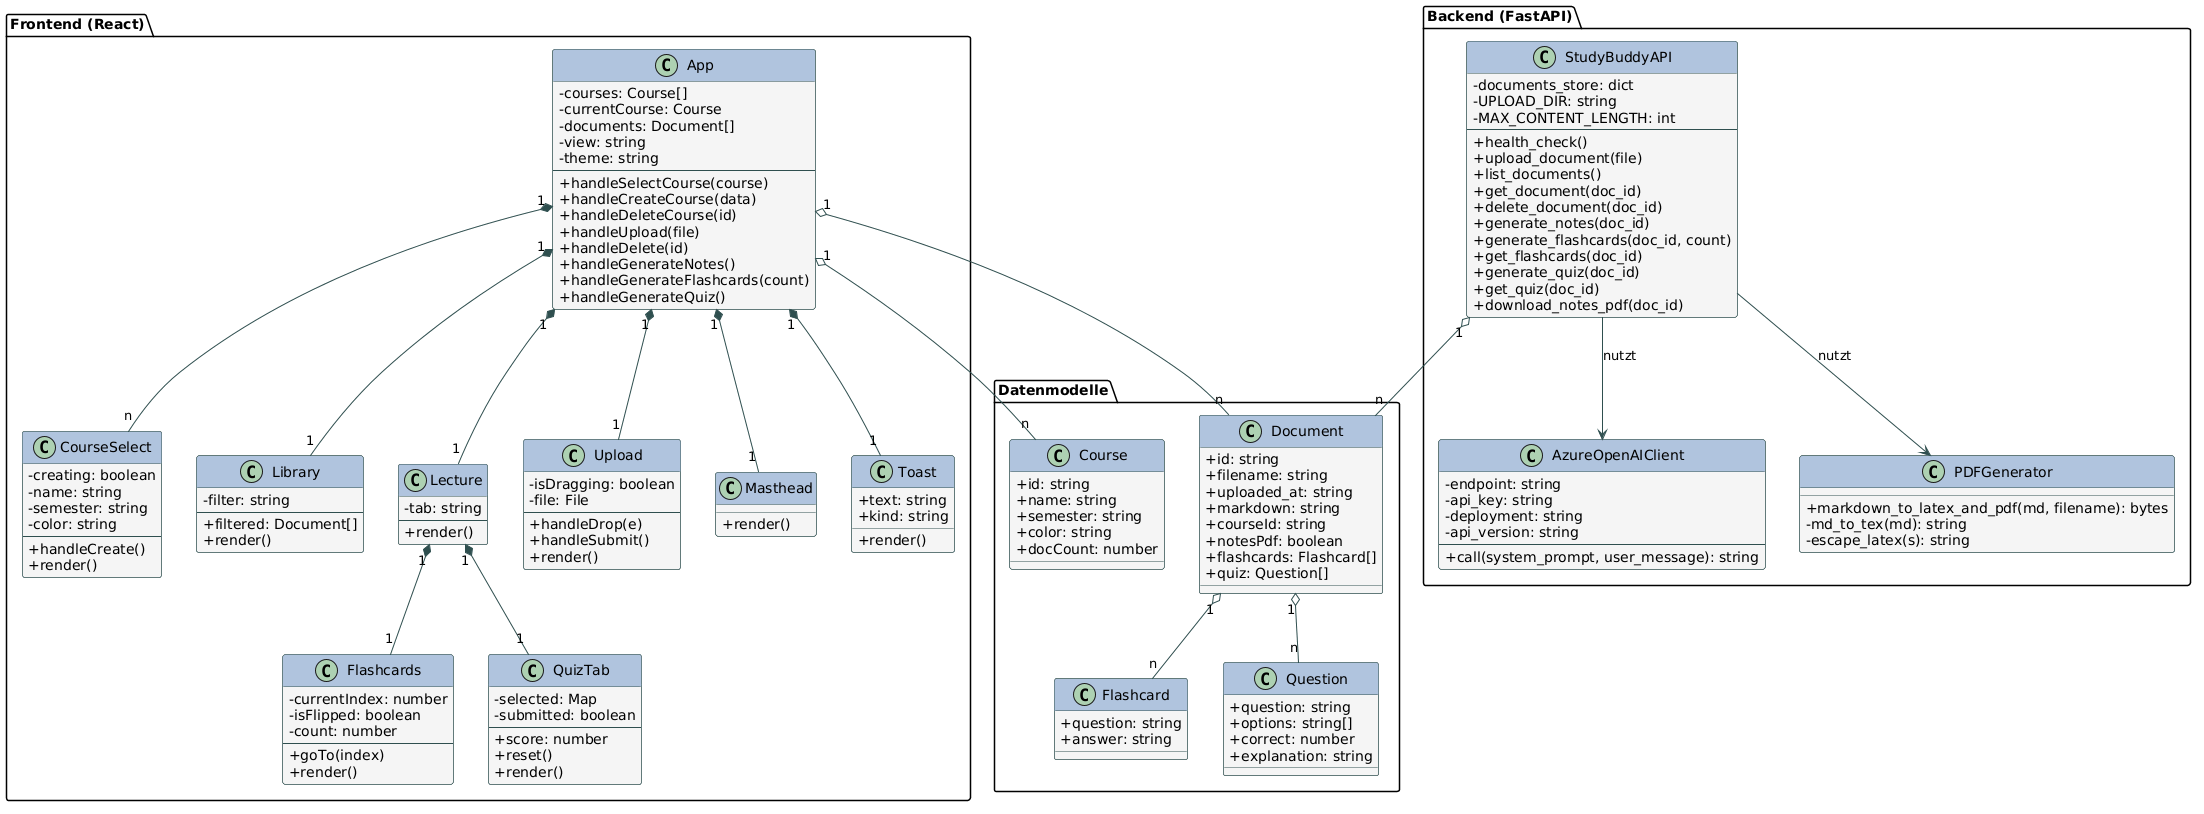

The diagram above was rendered by PlantUML. Its source (embedded in the PNG):
@startuml
skinparam classAttributeIconSize 0
skinparam class {
  BackgroundColor WhiteSmoke
  BorderColor DarkSlateGray
  ArrowColor DarkSlateGray
  HeaderBackgroundColor LightSteelBlue
}

package "Frontend (React)" {

  class App {
    - courses: Course[]
    - currentCourse: Course
    - documents: Document[]
    - view: string
    - theme: string
    --
    + handleSelectCourse(course)
    + handleCreateCourse(data)
    + handleDeleteCourse(id)
    + handleUpload(file)
    + handleDelete(id)
    + handleGenerateNotes()
    + handleGenerateFlashcards(count)
    + handleGenerateQuiz()
  }

  class CourseSelect {
    - creating: boolean
    - name: string
    - semester: string
    - color: string
    --
    + handleCreate()
    + render()
  }

  class Library {
    - filter: string
    --
    + filtered: Document[]
    + render()
  }

  class Lecture {
    - tab: string
    --
    + render()
  }

  class Flashcards {
    - currentIndex: number
    - isFlipped: boolean
    - count: number
    --
    + goTo(index)
    + render()
  }

  class QuizTab {
    - selected: Map
    - submitted: boolean
    --
    + score: number
    + reset()
    + render()
  }

  class Upload {
    - isDragging: boolean
    - file: File
    --
    + handleDrop(e)
    + handleSubmit()
    + render()
  }

  class Masthead {
    + render()
  }

  class Toast {
    + text: string
    + kind: string
    + render()
  }
}

package "Datenmodelle" {
  class Course {
    + id: string
    + name: string
    + semester: string
    + color: string
    + docCount: number
  }

  class Document {
    + id: string
    + filename: string
    + uploaded_at: string
    + markdown: string
    + courseId: string
    + notesPdf: boolean
    + flashcards: Flashcard[]
    + quiz: Question[]
  }

  class Flashcard {
    + question: string
    + answer: string
  }

  class Question {
    + question: string
    + options: string[]
    + correct: number
    + explanation: string
  }
}

package "Backend (FastAPI)" {
  class StudyBuddyAPI {
    - documents_store: dict
    - UPLOAD_DIR: string
    - MAX_CONTENT_LENGTH: int
    --
    + health_check()
    + upload_document(file)
    + list_documents()
    + get_document(doc_id)
    + delete_document(doc_id)
    + generate_notes(doc_id)
    + generate_flashcards(doc_id, count)
    + get_flashcards(doc_id)
    + generate_quiz(doc_id)
    + get_quiz(doc_id)
    + download_notes_pdf(doc_id)
  }

  class AzureOpenAIClient {
    - endpoint: string
    - api_key: string
    - deployment: string
    - api_version: string
    --
    + call(system_prompt, user_message): string
  }

  class PDFGenerator {
    + markdown_to_latex_and_pdf(md, filename): bytes
    - md_to_tex(md): string
    - escape_latex(s): string
  }
}

App "1" *-- "n" CourseSelect
App "1" *-- "1" Library
App "1" *-- "1" Lecture
App "1" *-- "1" Upload
App "1" *-- "1" Masthead
App "1" *-- "1" Toast
Lecture "1" *-- "1" Flashcards
Lecture "1" *-- "1" QuizTab

App "1" o-- "n" Course
App "1" o-- "n" Document
Document "1" o-- "n" Flashcard
Document "1" o-- "n" Question

StudyBuddyAPI --> AzureOpenAIClient : nutzt
StudyBuddyAPI --> PDFGenerator : nutzt
StudyBuddyAPI "1" o-- "n" Document
@enduml